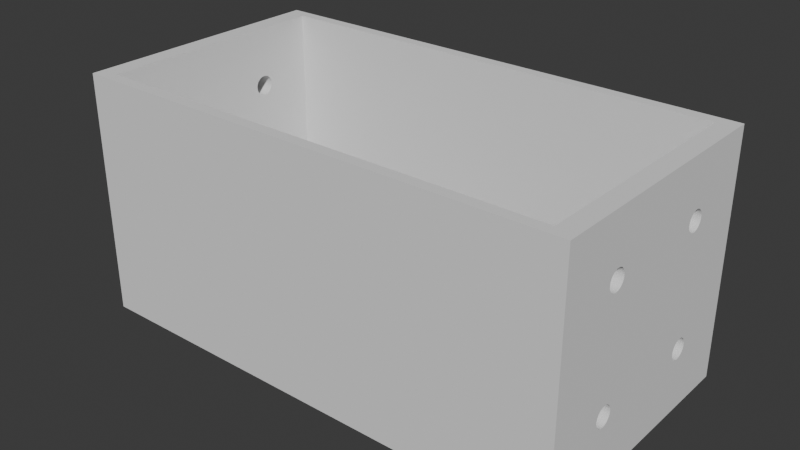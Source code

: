 # Source: bat_case.blend  (saved by Blender 4.0.36; exported with 4.5.12 LTS)
import bpy
from mathutils import Matrix  # noqa: F401  (used for matrix-valued properties, if any)

bpy.ops.wm.read_factory_settings(use_empty=True)
scene = bpy.context.scene
scene.name = 'Scene'

# ---- collections
col_collection = bpy.data.collections.new('Collection'); scene.collection.children.link(col_collection)

# ---- materials (node trees are filled in below, after node groups)
mat_material = bpy.data.materials.new('Material')
mat_material.alpha_threshold = 0.0
mat_material.use_transparent_shadow = False
mat_material.roughness = 0.5
mat_material.line_color = (0.0, 0.0, 0.0, 1.0)

# ---- node groups
ng_geometry_nodes = bpy.data.node_groups.new('Geometry Nodes', 'GeometryNodeTree')
_s = ng_geometry_nodes.interface.new_socket(name='Geometry', in_out='OUTPUT', socket_type='NodeSocketGeometry')
_s = ng_geometry_nodes.interface.new_socket(name='Geometry', in_out='INPUT', socket_type='NodeSocketGeometry')
ng_geometry_nodes.is_modifier = True
_N = ng_geometry_nodes.nodes; _L = ng_geometry_nodes.links
n0 = _N.new('NodeGroupOutput'); n0.name = 'Group Output'; n0.location = (218, -42)
n0.hide = True
n1 = _N.new('GeometryNodeMeshBoolean'); n1.name = 'Mesh Boolean'; n1.location = (-65, -21)
n1.solver = 'EXACT'
n2 = _N.new('GeometryNodeMeshCylinder'); n2.name = 'Cylinder'; n2.location = (-700, -130)
n2.label = 'Battery'
n2.hide = True
n2.inputs[0].default_value = 200
n2.inputs[3].default_value = 9.25
n2.inputs[4].default_value = 73.0
n3 = _N.new('GeometryNodeTransform'); n3.name = 'Transform Geometry.003'; n3.location = (-506, -149)
n3.label = 'Up_0'
n3.hide = True
n3.inputs[1].default_value = (0.0, 9.5, 10.2)
n3.inputs[2].default_value = (0.0, 1.571, 0.0)
n4 = _N.new('GeometryNodeMeshCube'); n4.name = 'Cube.001'; n4.location = (-673, 42)
n4.hide = True
n4.inputs[0].default_value = (79.0, 41.0, 38.5)
n5 = _N.new('GeometryNodeTransform'); n5.name = 'Transform Geometry'; n5.location = (-492, 40)
n5.hide = True
n5.inputs[1].default_value = (0.0, 0.0, 19.25)
n6 = _N.new('GeometryNodeMeshCube'); n6.name = 'Cube'; n6.location = (-693, -27)
n6.hide = True
n6.inputs[0].default_value = (73.0, 37.5, 30.0)
n7 = _N.new('GeometryNodeTransform'); n7.name = 'Transform Geometry.001'; n7.location = (-503, -27)
n7.hide = True
n7.inputs[1].default_value = (0.0, 0.0, 25.2)
n8 = _N.new('GeometryNodeTransform'); n8.name = 'Transform Geometry.008'; n8.location = (-502, -64)
n8.hide = True
n8.inputs[1].default_value = (0.0, 0.0, 7.7)
n9 = _N.new('GeometryNodeMeshCube'); n9.name = 'Cube.002'; n9.location = (-691, -70)
n9.hide = True
n9.inputs[0].default_value = (73.0, 10.0, 5.2)
n10 = _N.new('GeometryNodeTransform'); n10.name = 'Transform Geometry.010'; n10.location = (-504, -224)
n10.label = 'Up_1'
n10.hide = True
n10.inputs[1].default_value = (0.0, 9.5, 29.0)
n10.inputs[2].default_value = (0.0, 1.571, 0.0)
n11 = _N.new('NodeGroupInput'); n11.name = 'Group Input'; n11.location = (218, -8)
n11.hide = True
n12 = _N.new('GeometryNodeTransform'); n12.name = 'Transform Geometry.009'; n12.location = (-506, -185)
n12.label = 'Down_1'
n12.hide = True
n12.inputs[1].default_value = (0.0, -9.5, 29.0)
n12.inputs[2].default_value = (0.0, 1.571, 0.0)
n13 = _N.new('GeometryNodeTransform'); n13.name = 'Transform Geometry.002'; n13.location = (-508, -110)
n13.label = 'Down_0'
n13.hide = True
n13.inputs[1].default_value = (0.0, -9.5, 10.25)
n13.inputs[2].default_value = (0.0, 1.571, 0.0)
n14 = _N.new('FunctionNodeInputVector'); n14.name = 'Vector'; n14.location = (-1368, -437)
n14.vector = (38.0, 9.5, 10.2)
n14.outputs[0].default_value = (0.0, 0.0, 0.0)
n15 = _N.new('ShaderNodeVectorMath'); n15.name = 'Vector Math.001'; n15.location = (-1156, -418)
n15.hide = True
n15.operation = 'MULTIPLY'
n15.inputs[1].default_value = (1.0, 1.0, 1.0)
n16 = _N.new('ShaderNodeVectorMath'); n16.name = 'Vector Math.002'; n16.location = (-1154, -459)
n16.hide = True
n16.operation = 'MULTIPLY'
n16.inputs[1].default_value = (-1.0, -1.0, 1.0)
n17 = _N.new('GeometryNodeTransform'); n17.name = 'Transform Geometry.006'; n17.location = (-718, -395)
n17.hide = True
n17.inputs[2].default_value = (0.0, 1.571, 0.0)
n18 = _N.new('GeometryNodeTransform'); n18.name = 'Transform Geometry.005'; n18.location = (-716, -357)
n18.hide = True
n18.inputs[2].default_value = (0.0, 1.571, 0.0)
n19 = _N.new('GeometryNodeTransform'); n19.name = 'Transform Geometry.007'; n19.location = (-719, -432)
n19.hide = True
n19.inputs[2].default_value = (0.0, 1.571, 0.0)
n20 = _N.new('ShaderNodeVectorMath'); n20.name = 'Vector Math.005'; n20.location = (-937, -534)
n20.hide = True
n20.inputs[1].default_value = (0.0, 0.0, 18.8)
n21 = _N.new('GeometryNodeTransform'); n21.name = 'Transform Geometry.013'; n21.location = (-717, -549)
n21.hide = True
n21.inputs[2].default_value = (0.0, 1.571, 0.0)
n22 = _N.new('GeometryNodeTransform'); n22.name = 'Transform Geometry.014'; n22.location = (-718, -583)
n22.hide = True
n22.inputs[2].default_value = (0.0, 1.571, 0.0)
n23 = _N.new('GeometryNodeTransform'); n23.name = 'Transform Geometry.012'; n23.location = (-718, -512)
n23.hide = True
n23.inputs[2].default_value = (0.0, 1.571, 0.0)
n24 = _N.new('ShaderNodeVectorMath'); n24.name = 'Vector Math.006'; n24.location = (-937, -572)
n24.hide = True
n24.inputs[1].default_value = (0.0, 0.0, 18.8)
n25 = _N.new('ShaderNodeVectorMath'); n25.name = 'Vector Math.007'; n25.location = (-938, -610)
n25.hide = True
n25.inputs[1].default_value = (0.0, 0.0, 18.8)
n26 = _N.new('GeometryNodeJoinGeometry'); n26.name = 'Join Geometry'; n26.location = (-469, -454)
n26.hide = True
n27 = _N.new('ShaderNodeVectorMath'); n27.name = 'Vector Math.003'; n27.location = (-1153, -498)
n27.hide = True
n27.operation = 'MULTIPLY'
n27.inputs[1].default_value = (1.0, -1.0, 1.0)
n28 = _N.new('ShaderNodeVectorMath'); n28.name = 'Vector Math.004'; n28.location = (-938, -498)
n28.hide = True
n28.inputs[1].default_value = (0.0, 0.0, 18.8)
n29 = _N.new('GeometryNodeTransform'); n29.name = 'Transform Geometry.004'; n29.location = (-713, -315)
n29.hide = True
n29.inputs[2].default_value = (0.0, 1.571, 0.0)
n30 = _N.new('ShaderNodeVectorMath'); n30.name = 'Vector Math'; n30.location = (-1154, -375)
n30.hide = True
n30.operation = 'MULTIPLY'
n30.inputs[1].default_value = (-1.0, 1.0, 1.0)
n31 = _N.new('GeometryNodeTransform'); n31.name = 'Transform Geometry.011'; n31.location = (-717, -478)
n31.hide = True
n31.inputs[2].default_value = (0.0, 1.571, 0.0)
n32 = _N.new('GeometryNodeMeshCylinder'); n32.name = 'Cylinder.001'; n32.location = (-1148, -319)
n32.label = 'Cylinder'
n32.hide = True
n32.inputs[0].default_value = 200
n32.inputs[3].default_value = 1.6
n32.inputs[4].default_value = 4.0
_L.new(n4.outputs[0], n5.inputs[0])
_L.new(n1.outputs[0], n0.inputs[0])
_L.new(n5.outputs[0], n1.inputs[0])
_L.new(n6.outputs[0], n7.inputs[0])
_L.new(n2.outputs[0], n13.inputs[0])
_L.new(n13.outputs[0], n1.inputs[1])
_L.new(n2.outputs[0], n3.inputs[0])
_L.new(n3.outputs[0], n1.inputs[1])
_L.new(n7.outputs[0], n1.inputs[1])
_L.new(n32.outputs[0], n29.inputs[0])
_L.new(n32.outputs[0], n18.inputs[0])
_L.new(n14.outputs[0], n30.inputs[0])
_L.new(n14.outputs[0], n15.inputs[0])
_L.new(n15.outputs[0], n18.inputs[1])
_L.new(n14.outputs[0], n16.inputs[0])
_L.new(n16.outputs[0], n17.inputs[1])
_L.new(n14.outputs[0], n27.inputs[0])
_L.new(n27.outputs[0], n19.inputs[1])
_L.new(n32.outputs[0], n17.inputs[0])
_L.new(n32.outputs[0], n19.inputs[0])
_L.new(n29.outputs[0], n26.inputs[0])
_L.new(n18.outputs[0], n26.inputs[0])
_L.new(n17.outputs[0], n26.inputs[0])
_L.new(n19.outputs[0], n26.inputs[0])
_L.new(n26.outputs[0], n1.inputs[1])
_L.new(n9.outputs[0], n8.inputs[0])
_L.new(n8.outputs[0], n1.inputs[1])
_L.new(n30.outputs[0], n29.inputs[1])
_L.new(n2.outputs[0], n12.inputs[0])
_L.new(n12.outputs[0], n1.inputs[1])
_L.new(n2.outputs[0], n10.inputs[0])
_L.new(n10.outputs[0], n1.inputs[1])
_L.new(n30.outputs[0], n28.inputs[0])
_L.new(n15.outputs[0], n20.inputs[0])
_L.new(n16.outputs[0], n24.inputs[0])
_L.new(n27.outputs[0], n25.inputs[0])
_L.new(n20.outputs[0], n23.inputs[1])
_L.new(n24.outputs[0], n21.inputs[1])
_L.new(n25.outputs[0], n22.inputs[1])
_L.new(n31.outputs[0], n26.inputs[0])
_L.new(n23.outputs[0], n26.inputs[0])
_L.new(n21.outputs[0], n26.inputs[0])
_L.new(n22.outputs[0], n26.inputs[0])
_L.new(n32.outputs[0], n31.inputs[0])
_L.new(n32.outputs[0], n23.inputs[0])
_L.new(n32.outputs[0], n21.inputs[0])
_L.new(n32.outputs[0], n22.inputs[0])
_L.new(n28.outputs[0], n31.inputs[1])
n0.is_active_output = True

# ---- material node trees
mat_material.use_nodes = True; mat_material.node_tree.nodes.clear()
_N = mat_material.node_tree.nodes; _L = mat_material.node_tree.links
n0 = _N.new('ShaderNodeOutputMaterial'); n0.name = 'Material Output'; n0.location = (300, 300)
n1 = _N.new('ShaderNodeBsdfPrincipled'); n1.name = 'Principled BSDF'; n1.location = (10, 300)
n1.inputs[3].default_value = 1.45
_L.new(n1.outputs[0], n0.inputs[0])
n0.is_active_output = True

# ---- world
world_world = bpy.data.worlds.new('World'); scene.world = world_world
world_world.use_nodes = True; world_world.node_tree.nodes.clear()
_N = world_world.node_tree.nodes; _L = world_world.node_tree.links
n0 = _N.new('ShaderNodeOutputWorld'); n0.name = 'World Output'; n0.location = (300, 300)
n1 = _N.new('ShaderNodeBackground'); n1.name = 'Background'; n1.location = (10, 300)
n1.inputs[0].default_value = (0.05088, 0.05088, 0.05088, 1.0)
_L.new(n1.outputs[0], n0.inputs[0])
n0.is_active_output = True
world_world.color = (0.05088, 0.05088, 0.05088)
world_world.use_sun_shadow = False
world_world.sun_shadow_jitter_overblur = 0.0

# ---- meshes
me_cube = bpy.data.meshes.new('Cube')
me_cube.from_pydata([(1.0, 1.0, 1.0), (1.0, 1.0, -1.0), (1.0, -1.0, 1.0), (1.0, -1.0, -1.0), (-1.0, 1.0, 1.0), (-1.0, 1.0, -1.0), (-1.0, -1.0, 1.0), (-1.0, -1.0, -1.0)], [], [(0, 4, 6, 2), (3, 2, 6, 7), (7, 6, 4, 5), (5, 1, 3, 7), (1, 0, 2, 3), (5, 4, 0, 1)])
_uv = me_cube.uv_layers.new(name='UVMap')
_uv.uv.foreach_set('vector', [0.625, 0.5, 0.875, 0.5, 0.875, 0.75, 0.625, 0.75, 0.375, 0.75, 0.625, 0.75, 0.625, 1.0, 0.375, 1.0, 0.375, 0.0, 0.625, 0.0, 0.625, 0.25, 0.375, 0.25, 0.125, 0.5, 0.375, 0.5, 0.375, 0.75, 0.125, 0.75, 0.375, 0.5, 0.625, 0.5, 0.625, 0.75, 0.375, 0.75, 0.375, 0.25, 0.625, 0.25, 0.625, 0.5, 0.375, 0.5])
me_cube.materials.append(mat_material)
me_cube.use_mirror_vertex_groups = False
me_cube.update()

# ---- objects
ob_cube = bpy.data.objects.new('Cube', me_cube)

# ---- transforms, parenting, visibility, modifiers, constraints
ob_cube.location = (0.0, 0.0, 0.0)
ob_cube.lock_rotations_4d = False
ob_cube.empty_display_type = 'ARROWS'
ob_cube.lineart.crease_threshold = 0.0
_m = ob_cube.modifiers.new('GeometryNodes', 'NODES')
_m.node_group = ng_geometry_nodes

# ---- collection membership
col_collection.objects.link(ob_cube)

# ---- scene / render settings (as saved in the file)
scene.frame_start = 1; scene.frame_end = 250; scene.frame_set(0)
scene.render.engine = 'BLENDER_EEVEE_NEXT'
scene.cycles.sampling_pattern = 'TABULATED_SOBOL'
bpy.context.view_layer.update()

# ---- added for rendering (the .blend has no active camera and no usable light): camera, sun
cam_auto = bpy.data.cameras.new('AutoCamera')
cam_auto.lens = 50.0
cam_auto.sensor_width = 36.0
cam_auto.clip_end = 1574.65
ob_auto_camera = bpy.data.objects.new('AutoCamera', cam_auto)
scene.collection.objects.link(ob_auto_camera)
ob_auto_camera.location = (89.7241, -107.669, 91.0293)
ob_auto_camera.rotation_euler = (1.09748, -7.21219e-08, 0.694738)
scene.camera = ob_auto_camera
light_auto_sun = bpy.data.lights.new('AutoSun', 'SUN')
light_auto_sun.energy = 3.0
light_auto_sun.angle = 0.0523599
ob_auto_sun = bpy.data.objects.new('AutoSun', light_auto_sun)
scene.collection.objects.link(ob_auto_sun)
ob_auto_sun.rotation_euler = (0.872665, 0.174533, 0.523599)
bpy.context.view_layer.update()
